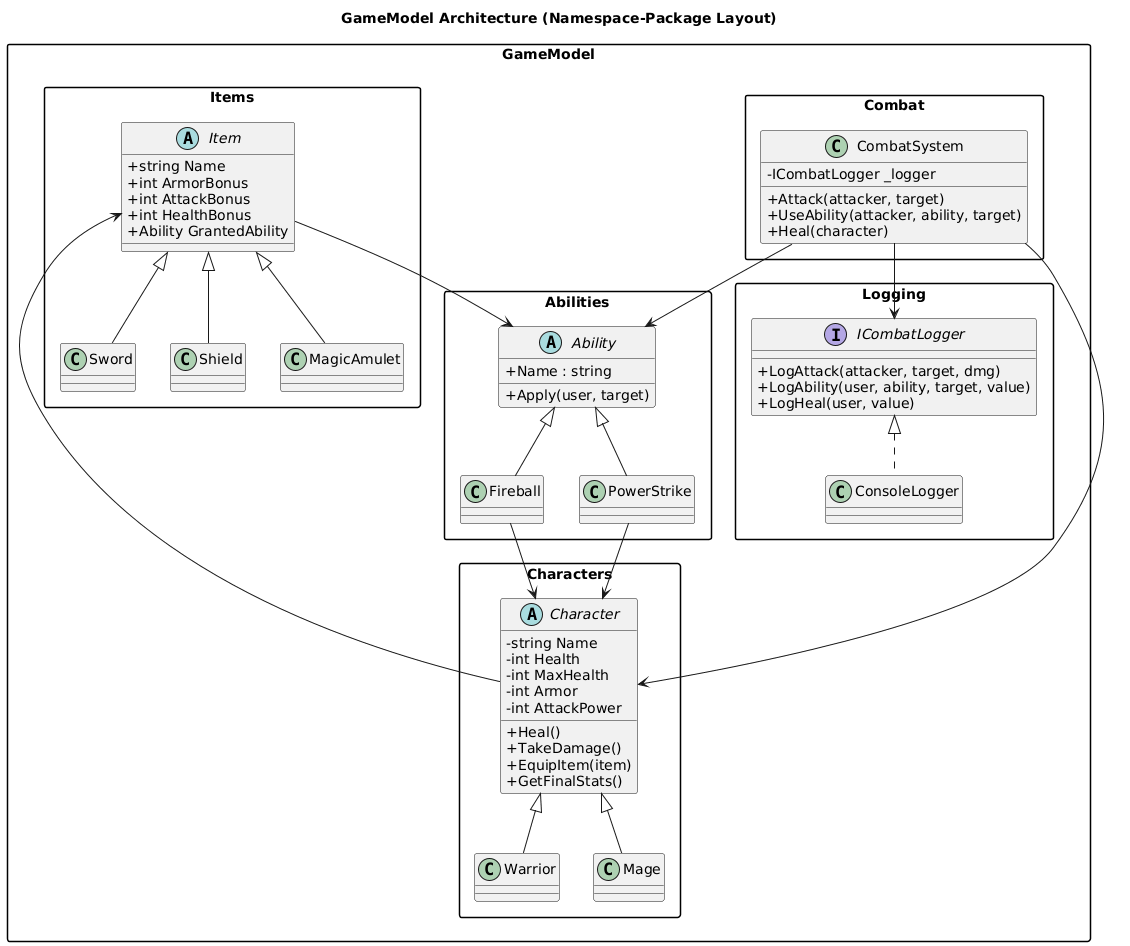

The diagram above was rendered by PlantUML. Its source (embedded in the PNG):
@startuml
skinparam packageStyle rectangle
skinparam classAttributeIconSize 0

title GameModel Architecture (Namespace-Package Layout)

package "GameModel.Characters" {
    abstract class Character {
        - string Name
        - int Health
        - int MaxHealth
        - int Armor
        - int AttackPower

        + Heal()
        + TakeDamage()
        + EquipItem(item)
        + GetFinalStats()
    }

    class Warrior
    class Mage

    Character <|-- Warrior
    Character <|-- Mage
}

package "GameModel.Items" {
    abstract class Item {
        + string Name
        + int ArmorBonus
        + int AttackBonus
        + int HealthBonus
        + Ability GrantedAbility
    }

    class Sword
    class Shield
    class MagicAmulet

    Item <|-- Sword
    Item <|-- Shield
    Item <|-- MagicAmulet
}

package "GameModel.Abilities" {
    abstract class Ability {
        + Name : string
        + Apply(user, target)
    }

    class Fireball
    class PowerStrike

    Ability <|-- Fireball
    Ability <|-- PowerStrike
}

package "GameModel.Logging" {
    interface ICombatLogger {
        + LogAttack(attacker, target, dmg)
        + LogAbility(user, ability, target, value)
        + LogHeal(user, value)
    }

    class ConsoleLogger
    ICombatLogger <|.. ConsoleLogger
}

package "GameModel.Combat" {
    class CombatSystem {
        - ICombatLogger _logger

        + Attack(attacker, target)
        + UseAbility(attacker, ability, target)
        + Heal(character)
    }
}

' == Dependencies ==
CombatSystem --> Character
CombatSystem --> Ability
CombatSystem --> ICombatLogger
Character --> Item
Item --> Ability
Fireball --> Character
PowerStrike --> Character
@enduml